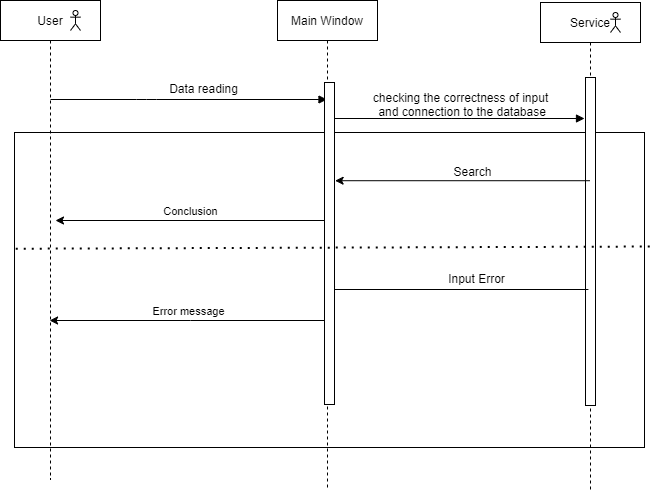

The diagram above was exported from draw.io. Its source (the exported page's mxGraphModel, read from the mxfile embedded in the PNG):
<mxGraphModel dx="766" dy="856" grid="0" gridSize="10" guides="0" tooltips="1" connect="1" arrows="1" fold="1" page="1" pageScale="1" pageWidth="850" pageHeight="1100" math="0" shadow="0">
  <root>
    <mxCell id="0" />
    <mxCell id="1" parent="0" />
    <mxCell id="pUG16Cpi8xjrv8lOcCLA-17" value="" style="rounded=0;whiteSpace=wrap;html=1;" vertex="1" parent="1">
      <mxGeometry x="34" y="172" width="630" height="315" as="geometry" />
    </mxCell>
    <mxCell id="3nuBFxr9cyL0pnOWT2aG-1" value="User" style="shape=umlLifeline;perimeter=lifelinePerimeter;container=1;collapsible=0;recursiveResize=0;rounded=0;shadow=0;strokeWidth=1;" parent="1" vertex="1">
      <mxGeometry x="20" y="40" width="100" height="479" as="geometry" />
    </mxCell>
    <mxCell id="cBAHtw-M-G6uY32UEsfa-1" value="" style="shape=umlActor;verticalLabelPosition=bottom;verticalAlign=top;html=1;outlineConnect=0;" parent="3nuBFxr9cyL0pnOWT2aG-1" vertex="1">
      <mxGeometry x="70" y="10" width="10" height="20" as="geometry" />
    </mxCell>
    <mxCell id="3nuBFxr9cyL0pnOWT2aG-5" value="Main Window" style="shape=umlLifeline;perimeter=lifelinePerimeter;container=1;collapsible=0;recursiveResize=0;rounded=0;shadow=0;strokeWidth=1;" parent="1" vertex="1">
      <mxGeometry x="297" y="40" width="100" height="489" as="geometry" />
    </mxCell>
    <mxCell id="3nuBFxr9cyL0pnOWT2aG-8" value="" style="verticalAlign=bottom;endArrow=block;shadow=0;strokeWidth=1;fontColor=default;labelBackgroundColor=none;" parent="1" target="3nuBFxr9cyL0pnOWT2aG-5" edge="1">
      <mxGeometry relative="1" as="geometry">
        <mxPoint x="70" y="139" as="sourcePoint" />
        <Array as="points">
          <mxPoint x="166" y="139" />
        </Array>
      </mxGeometry>
    </mxCell>
    <mxCell id="cBAHtw-M-G6uY32UEsfa-39" value="Conclusion" style="endArrow=classic;html=1;rounded=0;labelBackgroundColor=none;fontColor=none;verticalAlign=bottom;" parent="1" edge="1" source="3nuBFxr9cyL0pnOWT2aG-6">
      <mxGeometry width="50" height="50" relative="1" as="geometry">
        <mxPoint x="374" y="260" as="sourcePoint" />
        <mxPoint x="75" y="260.00000000000006" as="targetPoint" />
      </mxGeometry>
    </mxCell>
    <mxCell id="cBAHtw-M-G6uY32UEsfa-43" value="Error message" style="endArrow=classic;html=1;rounded=0;labelBackgroundColor=none;fontColor=none;verticalAlign=bottom;" parent="1" edge="1" target="3nuBFxr9cyL0pnOWT2aG-1" source="3nuBFxr9cyL0pnOWT2aG-5">
      <mxGeometry width="50" height="50" relative="1" as="geometry">
        <mxPoint x="372" y="430" as="sourcePoint" />
        <mxPoint x="75" y="430" as="targetPoint" />
        <Array as="points">
          <mxPoint x="210" y="360" />
        </Array>
      </mxGeometry>
    </mxCell>
    <mxCell id="pUG16Cpi8xjrv8lOcCLA-1" value="&lt;font style=&quot;font-size: 12px&quot;&gt;Data reading&lt;/font&gt;" style="text;html=1;align=center;verticalAlign=middle;resizable=0;points=[];autosize=1;" vertex="1" parent="1">
      <mxGeometry x="183" y="119" width="79" height="18" as="geometry" />
    </mxCell>
    <mxCell id="pUG16Cpi8xjrv8lOcCLA-2" value="Service" style="shape=umlLifeline;perimeter=lifelinePerimeter;container=1;collapsible=0;recursiveResize=0;rounded=0;shadow=0;strokeWidth=1;" vertex="1" parent="1">
      <mxGeometry x="560" y="42" width="100" height="487" as="geometry" />
    </mxCell>
    <mxCell id="pUG16Cpi8xjrv8lOcCLA-3" value="" style="points=[];perimeter=orthogonalPerimeter;rounded=0;shadow=0;strokeWidth=1;" vertex="1" parent="pUG16Cpi8xjrv8lOcCLA-2">
      <mxGeometry x="45" y="75" width="10" height="328" as="geometry" />
    </mxCell>
    <mxCell id="pUG16Cpi8xjrv8lOcCLA-4" value="" style="shape=umlActor;verticalLabelPosition=bottom;verticalAlign=top;html=1;outlineConnect=0;" vertex="1" parent="pUG16Cpi8xjrv8lOcCLA-2">
      <mxGeometry x="70" y="10" width="10" height="20" as="geometry" />
    </mxCell>
    <mxCell id="pUG16Cpi8xjrv8lOcCLA-5" value="" style="verticalAlign=bottom;endArrow=block;shadow=0;strokeWidth=1;fontColor=default;labelBackgroundColor=none;" edge="1" parent="1" source="3nuBFxr9cyL0pnOWT2aG-5">
      <mxGeometry relative="1" as="geometry">
        <mxPoint x="385" y="158" as="sourcePoint" />
        <Array as="points">
          <mxPoint x="480.6" y="158" />
        </Array>
        <mxPoint x="604" y="158" as="targetPoint" />
      </mxGeometry>
    </mxCell>
    <mxCell id="pUG16Cpi8xjrv8lOcCLA-9" value="checking the correctness of input&lt;br&gt;&amp;nbsp;and connection to the database" style="text;html=1;align=center;verticalAlign=middle;resizable=0;points=[];autosize=1;" vertex="1" parent="1">
      <mxGeometry x="387" y="128" width="185" height="31" as="geometry" />
    </mxCell>
    <mxCell id="pUG16Cpi8xjrv8lOcCLA-10" value="" style="endArrow=classic;html=1;entryX=1.06;entryY=0.305;entryDx=0;entryDy=0;entryPerimeter=0;" edge="1" parent="1" source="pUG16Cpi8xjrv8lOcCLA-2" target="3nuBFxr9cyL0pnOWT2aG-6">
      <mxGeometry width="50" height="50" relative="1" as="geometry">
        <mxPoint x="570" y="399" as="sourcePoint" />
        <mxPoint x="438" y="226" as="targetPoint" />
      </mxGeometry>
    </mxCell>
    <mxCell id="pUG16Cpi8xjrv8lOcCLA-11" value="Search" style="text;html=1;align=center;verticalAlign=middle;resizable=0;points=[];autosize=1;" vertex="1" parent="1">
      <mxGeometry x="468" y="202" width="48" height="18" as="geometry" />
    </mxCell>
    <mxCell id="pUG16Cpi8xjrv8lOcCLA-12" value="" style="endArrow=classic;html=1;" edge="1" parent="1" target="3nuBFxr9cyL0pnOWT2aG-5">
      <mxGeometry width="50" height="50" relative="1" as="geometry">
        <mxPoint x="607.9" y="329" as="sourcePoint" />
        <mxPoint x="384" y="329" as="targetPoint" />
      </mxGeometry>
    </mxCell>
    <mxCell id="pUG16Cpi8xjrv8lOcCLA-13" value="Input Error" style="text;html=1;align=center;verticalAlign=middle;resizable=0;points=[];autosize=1;" vertex="1" parent="1">
      <mxGeometry x="462" y="309" width="67" height="18" as="geometry" />
    </mxCell>
    <mxCell id="3nuBFxr9cyL0pnOWT2aG-6" value="" style="points=[];perimeter=orthogonalPerimeter;rounded=0;shadow=0;strokeWidth=1;" parent="1" vertex="1">
      <mxGeometry x="344" y="122" width="10" height="322" as="geometry" />
    </mxCell>
    <mxCell id="pUG16Cpi8xjrv8lOcCLA-16" value="" style="endArrow=none;dashed=1;html=1;dashPattern=1 3;strokeWidth=2;entryX=1.009;entryY=0.362;entryDx=0;entryDy=0;entryPerimeter=0;exitX=0.002;exitY=0.369;exitDx=0;exitDy=0;exitPerimeter=0;" edge="1" parent="1" source="pUG16Cpi8xjrv8lOcCLA-17" target="pUG16Cpi8xjrv8lOcCLA-17">
      <mxGeometry width="50" height="50" relative="1" as="geometry">
        <mxPoint x="255" y="356" as="sourcePoint" />
        <mxPoint x="385" y="350" as="targetPoint" />
      </mxGeometry>
    </mxCell>
  </root>
</mxGraphModel>